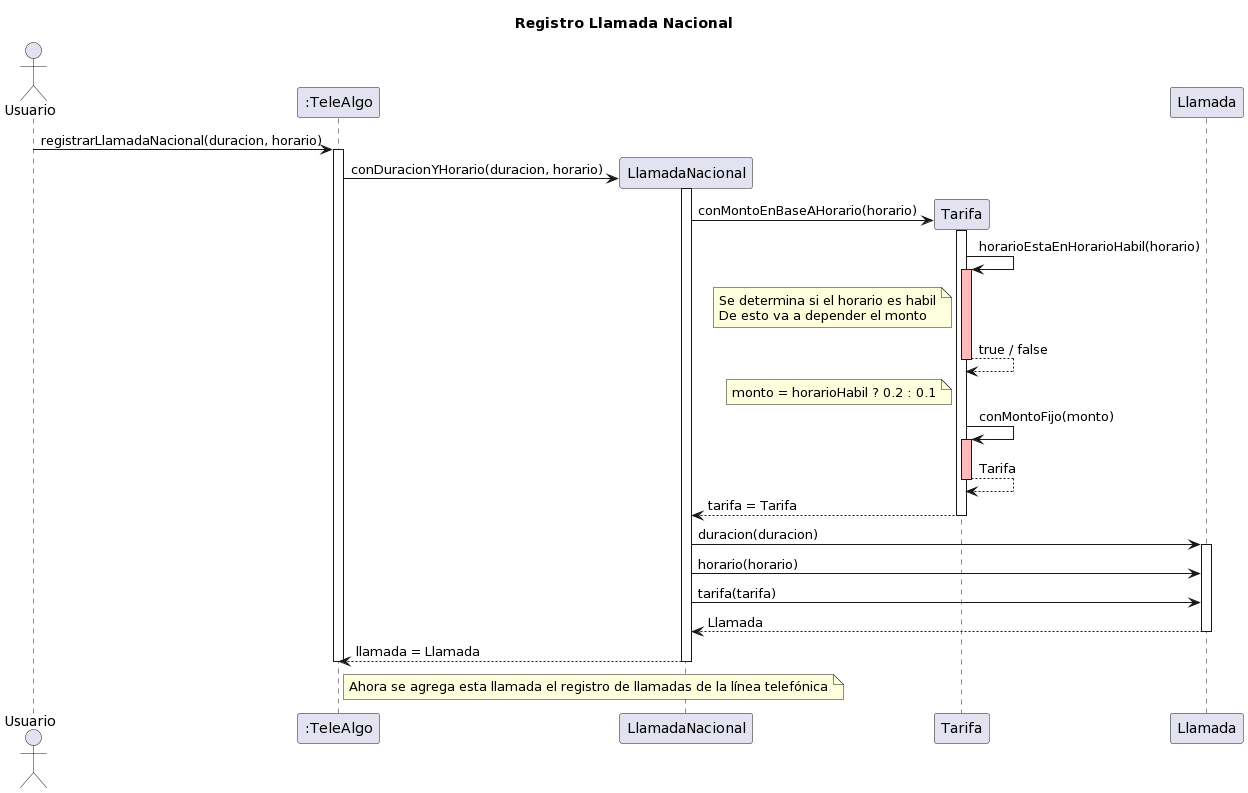

The diagram above was rendered by PlantUML. Its source (embedded in the PNG):
@startuml
title Registro Llamada Nacional

actor Usuario
participant ":TeleAlgo" as teleAlgo
participant LlamadaNacional
participant Tarifa
participant Llamada

Usuario -> teleAlgo : registrarLlamadaNacional(duracion, horario)
activate teleAlgo

teleAlgo -> LlamadaNacional ** : conDuracionYHorario(duracion, horario)
activate LlamadaNacional

LlamadaNacional -> Tarifa ** : conMontoEnBaseAHorario(horario)
activate Tarifa

Tarifa -> Tarifa ++ #FFBBBB: horarioEstaEnHorarioHabil(horario)

note left of Tarifa
  Se determina si el horario es habil
  De esto va a depender el monto
end note

return true / false

note left of Tarifa
  monto = horarioHabil ? 0.2 : 0.1
end note

Tarifa -> Tarifa ++ #FFBBBB : conMontoFijo(monto)
return Tarifa

return tarifa = Tarifa

LlamadaNacional -> Llamada : duracion(duracion)
activate Llamada
LlamadaNacional -> Llamada : horario(horario)
LlamadaNacional -> Llamada : tarifa(tarifa)
return Llamada
return llamada = Llamada

note right of teleAlgo
  Ahora se agrega esta llamada el registro de llamadas de la línea telefónica
end note

deactivate teleAlgo
@enduml